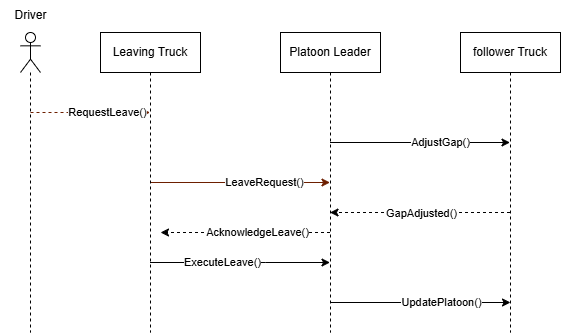

The diagram above was exported from draw.io. Its source (the exported page's mxGraphModel, read from the mxfile embedded in the PNG):
<mxGraphModel dx="1426" dy="777" grid="1" gridSize="10" guides="1" tooltips="1" connect="1" arrows="1" fold="1" page="1" pageScale="1" pageWidth="850" pageHeight="1100" math="0" shadow="0">
  <root>
    <mxCell id="0" />
    <mxCell id="1" parent="0" />
    <mxCell id="--eTaR2YksYtj0epmWG_-6" style="edgeStyle=elbowEdgeStyle;rounded=0;orthogonalLoop=1;jettySize=auto;html=1;elbow=vertical;curved=0;strokeColor=#6D1F00;fillColor=#a0522d;" edge="1" parent="1" source="--eTaR2YksYtj0epmWG_-1" target="--eTaR2YksYtj0epmWG_-2">
      <mxGeometry relative="1" as="geometry" />
    </mxCell>
    <mxCell id="--eTaR2YksYtj0epmWG_-7" value="LeaveRequest()" style="edgeLabel;html=1;align=center;verticalAlign=middle;resizable=0;points=[];" vertex="1" connectable="0" parent="--eTaR2YksYtj0epmWG_-6">
      <mxGeometry x="0.255" y="1" relative="1" as="geometry">
        <mxPoint x="1" as="offset" />
      </mxGeometry>
    </mxCell>
    <mxCell id="--eTaR2YksYtj0epmWG_-8" style="edgeStyle=elbowEdgeStyle;rounded=0;orthogonalLoop=1;jettySize=auto;html=1;elbow=vertical;curved=0;" edge="1" parent="1" source="--eTaR2YksYtj0epmWG_-1">
      <mxGeometry relative="1" as="geometry">
        <mxPoint x="149.5" y="290" as="sourcePoint" />
        <mxPoint x="349.5" y="290" as="targetPoint" />
      </mxGeometry>
    </mxCell>
    <mxCell id="--eTaR2YksYtj0epmWG_-9" value="ExecuteLeave()" style="edgeLabel;html=1;align=center;verticalAlign=middle;resizable=0;points=[];" vertex="1" connectable="0" parent="--eTaR2YksYtj0epmWG_-8">
      <mxGeometry x="-0.195" y="1" relative="1" as="geometry">
        <mxPoint as="offset" />
      </mxGeometry>
    </mxCell>
    <mxCell id="--eTaR2YksYtj0epmWG_-1" value="Leaving Truck" style="shape=umlLifeline;perimeter=lifelinePerimeter;whiteSpace=wrap;html=1;container=1;dropTarget=0;collapsible=0;recursiveResize=0;outlineConnect=0;portConstraint=eastwest;newEdgeStyle={&quot;edgeStyle&quot;:&quot;elbowEdgeStyle&quot;,&quot;elbow&quot;:&quot;vertical&quot;,&quot;curved&quot;:0,&quot;rounded&quot;:0};" vertex="1" parent="1">
      <mxGeometry x="120" y="60" width="100" height="300" as="geometry" />
    </mxCell>
    <mxCell id="--eTaR2YksYtj0epmWG_-10" style="edgeStyle=elbowEdgeStyle;rounded=0;orthogonalLoop=1;jettySize=auto;html=1;elbow=vertical;curved=0;dashed=1;" edge="1" parent="1">
      <mxGeometry relative="1" as="geometry">
        <mxPoint x="349.5" y="260" as="sourcePoint" />
        <mxPoint x="180" y="260" as="targetPoint" />
      </mxGeometry>
    </mxCell>
    <mxCell id="--eTaR2YksYtj0epmWG_-11" value="AcknowledgeLeave()" style="edgeLabel;html=1;align=center;verticalAlign=middle;resizable=0;points=[];" vertex="1" connectable="0" parent="--eTaR2YksYtj0epmWG_-10">
      <mxGeometry x="-0.125" y="-1" relative="1" as="geometry">
        <mxPoint x="1" as="offset" />
      </mxGeometry>
    </mxCell>
    <mxCell id="--eTaR2YksYtj0epmWG_-12" style="edgeStyle=elbowEdgeStyle;rounded=0;orthogonalLoop=1;jettySize=auto;html=1;elbow=vertical;curved=0;" edge="1" parent="1">
      <mxGeometry relative="1" as="geometry">
        <mxPoint x="349.5" y="170" as="sourcePoint" />
        <mxPoint x="529.5" y="170" as="targetPoint" />
      </mxGeometry>
    </mxCell>
    <mxCell id="--eTaR2YksYtj0epmWG_-13" value="AdjustGap()" style="edgeLabel;html=1;align=center;verticalAlign=middle;resizable=0;points=[];" vertex="1" connectable="0" parent="--eTaR2YksYtj0epmWG_-12">
      <mxGeometry x="0.2167" y="1" relative="1" as="geometry">
        <mxPoint as="offset" />
      </mxGeometry>
    </mxCell>
    <mxCell id="--eTaR2YksYtj0epmWG_-2" value="Platoon Leader" style="shape=umlLifeline;perimeter=lifelinePerimeter;whiteSpace=wrap;html=1;container=1;dropTarget=0;collapsible=0;recursiveResize=0;outlineConnect=0;portConstraint=eastwest;newEdgeStyle={&quot;edgeStyle&quot;:&quot;elbowEdgeStyle&quot;,&quot;elbow&quot;:&quot;vertical&quot;,&quot;curved&quot;:0,&quot;rounded&quot;:0};" vertex="1" parent="1">
      <mxGeometry x="300" y="60" width="100" height="300" as="geometry" />
    </mxCell>
    <mxCell id="--eTaR2YksYtj0epmWG_-22" style="edgeStyle=elbowEdgeStyle;rounded=0;orthogonalLoop=1;jettySize=auto;html=1;elbow=vertical;curved=0;dashed=1;" edge="1" parent="1">
      <mxGeometry relative="1" as="geometry">
        <mxPoint x="529.5" y="240" as="sourcePoint" />
        <mxPoint x="349.5" y="240" as="targetPoint" />
      </mxGeometry>
    </mxCell>
    <mxCell id="--eTaR2YksYtj0epmWG_-23" value="GapAdjusted()" style="edgeLabel;html=1;align=center;verticalAlign=middle;resizable=0;points=[];" vertex="1" connectable="0" parent="--eTaR2YksYtj0epmWG_-22">
      <mxGeometry x="-0.4389" y="-4" relative="1" as="geometry">
        <mxPoint x="-39" y="4" as="offset" />
      </mxGeometry>
    </mxCell>
    <mxCell id="--eTaR2YksYtj0epmWG_-3" value="follower Truck" style="shape=umlLifeline;perimeter=lifelinePerimeter;whiteSpace=wrap;html=1;container=1;dropTarget=0;collapsible=0;recursiveResize=0;outlineConnect=0;portConstraint=eastwest;newEdgeStyle={&quot;edgeStyle&quot;:&quot;elbowEdgeStyle&quot;,&quot;elbow&quot;:&quot;vertical&quot;,&quot;curved&quot;:0,&quot;rounded&quot;:0};" vertex="1" parent="1">
      <mxGeometry x="480" y="60" width="100" height="300" as="geometry" />
    </mxCell>
    <mxCell id="--eTaR2YksYtj0epmWG_-14" style="edgeStyle=elbowEdgeStyle;rounded=0;orthogonalLoop=1;jettySize=auto;html=1;elbow=vertical;curved=0;" edge="1" parent="1">
      <mxGeometry relative="1" as="geometry">
        <mxPoint x="350" y="330" as="sourcePoint" />
        <mxPoint x="530" y="330" as="targetPoint" />
      </mxGeometry>
    </mxCell>
    <mxCell id="--eTaR2YksYtj0epmWG_-15" value="UpdatePlatoon()" style="edgeLabel;html=1;align=center;verticalAlign=middle;resizable=0;points=[];" vertex="1" connectable="0" parent="--eTaR2YksYtj0epmWG_-14">
      <mxGeometry x="0.2167" y="1" relative="1" as="geometry">
        <mxPoint as="offset" />
      </mxGeometry>
    </mxCell>
    <mxCell id="--eTaR2YksYtj0epmWG_-18" value="" style="shape=umlLifeline;perimeter=lifelinePerimeter;whiteSpace=wrap;html=1;container=1;dropTarget=0;collapsible=0;recursiveResize=0;outlineConnect=0;portConstraint=eastwest;newEdgeStyle={&quot;curved&quot;:0,&quot;rounded&quot;:0};participant=umlActor;" vertex="1" parent="1">
      <mxGeometry x="40" y="60" width="20" height="300" as="geometry" />
    </mxCell>
    <mxCell id="--eTaR2YksYtj0epmWG_-19" style="edgeStyle=elbowEdgeStyle;rounded=0;orthogonalLoop=1;jettySize=auto;html=1;elbow=vertical;curved=0;strokeColor=#6D1F00;dashed=1;fillColor=#a0522d;" edge="1" parent="1" target="--eTaR2YksYtj0epmWG_-1">
      <mxGeometry relative="1" as="geometry">
        <mxPoint x="50" y="140" as="sourcePoint" />
        <mxPoint x="230" y="140" as="targetPoint" />
      </mxGeometry>
    </mxCell>
    <mxCell id="--eTaR2YksYtj0epmWG_-20" value="RequestLeave()" style="edgeLabel;html=1;align=center;verticalAlign=middle;resizable=0;points=[];" vertex="1" connectable="0" parent="--eTaR2YksYtj0epmWG_-19">
      <mxGeometry x="0.255" y="1" relative="1" as="geometry">
        <mxPoint x="1" as="offset" />
      </mxGeometry>
    </mxCell>
    <mxCell id="--eTaR2YksYtj0epmWG_-21" value="Driver" style="text;html=1;align=center;verticalAlign=middle;resizable=0;points=[];autosize=1;strokeColor=none;fillColor=none;" vertex="1" parent="1">
      <mxGeometry x="20" y="28" width="60" height="30" as="geometry" />
    </mxCell>
  </root>
</mxGraphModel>